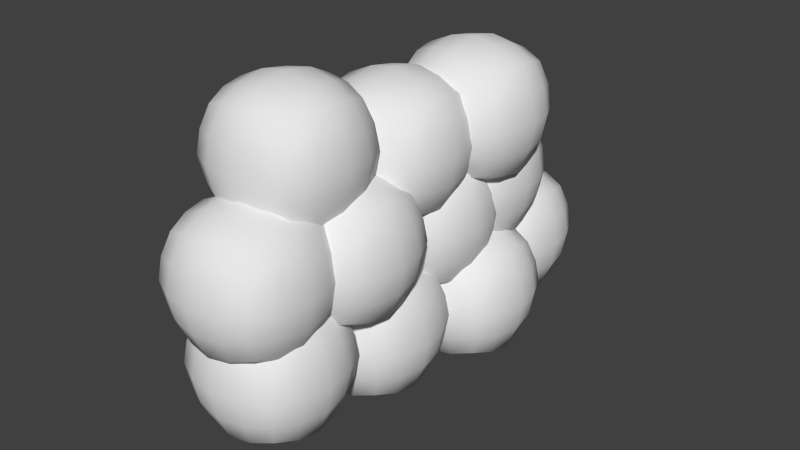 # Source: stonewall.blend  (saved by Blender 2.72.0; exported with 4.5.12 LTS)
import bpy
from mathutils import Matrix  # noqa: F401  (used for matrix-valued properties, if any)

bpy.ops.wm.read_factory_settings(use_empty=True)
scene = bpy.context.scene
scene.name = 'Scene'

# ---- collections
col_collection_1 = bpy.data.collections.new('Collection 1'); scene.collection.children.link(col_collection_1)

# ---- materials (node trees are filled in below, after node groups)
mat_material_008 = bpy.data.materials.new('Material.008')
mat_material_008.alpha_threshold = 0.0
mat_material_008.use_transparent_shadow = False
mat_material_008.roughness = 0.5
mat_material_008.specular_intensity = 0.0
mat_material_002 = bpy.data.materials.new('Material.002')
mat_material_002.alpha_threshold = 0.0
mat_material_002.use_transparent_shadow = False
mat_material_002.roughness = 0.5
mat_material_002.specular_intensity = 0.0
mat_material_003 = bpy.data.materials.new('Material.003')
mat_material_003.alpha_threshold = 0.0
mat_material_003.use_transparent_shadow = False
mat_material_003.roughness = 0.5
mat_material_003.specular_intensity = 0.0
mat_material_010 = bpy.data.materials.new('Material.010')
mat_material_010.alpha_threshold = 0.0
mat_material_010.use_transparent_shadow = False
mat_material_010.roughness = 0.5
mat_material_010.specular_intensity = 0.0
mat_material_005 = bpy.data.materials.new('Material.005')
mat_material_005.alpha_threshold = 0.0
mat_material_005.use_transparent_shadow = False
mat_material_005.roughness = 0.5
mat_material_005.specular_intensity = 0.0
mat_material_004 = bpy.data.materials.new('Material.004')
mat_material_004.alpha_threshold = 0.0
mat_material_004.use_transparent_shadow = False
mat_material_004.roughness = 0.5
mat_material_004.specular_intensity = 0.0
mat_material_012 = bpy.data.materials.new('Material.012')
mat_material_012.alpha_threshold = 0.0
mat_material_012.use_transparent_shadow = False
mat_material_012.preview_render_type = 'CUBE'
mat_material_012.roughness = 0.5
mat_material_012.specular_intensity = 0.0
mat_material_009 = bpy.data.materials.new('Material.009')
mat_material_009.alpha_threshold = 0.0
mat_material_009.use_transparent_shadow = False
mat_material_009.roughness = 0.5
mat_material_009.specular_intensity = 0.0
mat_material_007 = bpy.data.materials.new('Material.007')
mat_material_007.alpha_threshold = 0.0
mat_material_007.use_transparent_shadow = False
mat_material_007.roughness = 0.5
mat_material_007.specular_intensity = 0.0
mat_material_011 = bpy.data.materials.new('Material.011')
mat_material_011.alpha_threshold = 0.0
mat_material_011.use_transparent_shadow = False
mat_material_011.roughness = 0.5
mat_material_011.specular_intensity = 0.0
mat_material_006 = bpy.data.materials.new('Material.006')
mat_material_006.alpha_threshold = 0.0
mat_material_006.use_transparent_shadow = False
mat_material_006.roughness = 0.5

# ---- material node trees

# ---- world
world_world = bpy.data.worlds.new('World'); scene.world = world_world
world_world.color = (0.05088, 0.05088, 0.05088)
world_world.use_sun_shadow = False
world_world.sun_shadow_jitter_overblur = 0.0
world_world.cycles.sampling_method = 'MANUAL'
world_world.cycles.sample_map_resolution = 256

# ---- meshes
me_cube_013 = bpy.data.meshes.new('Cube.013')
me_cube_013.from_pydata([(-1.0, -1.827, -1.0), (-1.0, 0.1726, -1.0), (1.0, 0.1726, -1.0), (1.0, -1.827, -1.0), (-1.0, -1.827, 1.0), (-1.0, 0.1726, 1.0), (1.0, 0.1726, 1.0), (1.0, -1.827, 1.0), (-1.151, -1.979, -0.5), (-1.214, -2.042, 0.0), (-1.151, -1.979, 0.5), (-1.151, -1.327, 1.151), (-1.214, -0.8274, 1.214), (-1.151, -0.3274, 1.151), (-1.151, 0.324, 0.5), (-1.214, 0.3868, 0.0), (-1.151, 0.324, -0.5), (-1.151, -0.3274, -1.151), (-1.214, -0.8274, -1.214), (-1.151, -1.327, -1.151), (-0.5, 0.324, 1.151), (0.0, 0.3868, 1.214), (0.5, 0.324, 1.151), (1.151, 0.324, 0.5), (1.214, 0.3868, 0.0), (1.151, 0.324, -0.5), (0.5, 0.324, -1.151), (0.0, 0.3868, -1.214), (-0.5, 0.324, -1.151), (1.151, -0.3274, 1.151), (1.214, -0.8274, 1.214), (1.151, -1.327, 1.151), (1.151, -1.979, 0.5), (1.214, -2.042, 0.0), (1.151, -1.979, -0.5), (1.151, -1.327, -1.151), (1.214, -0.8274, -1.214), (1.151, -0.3274, -1.151), (0.5, -1.979, 1.151), (0.0, -2.042, 1.214), (-0.5, -1.979, 1.151), (-0.5, -1.979, -1.151), (0.0, -2.042, -1.214), (0.5, -1.979, -1.151), (-1.384, -1.444, 0.5757), (-1.48, -1.492, 0.0), (-1.384, -1.444, -0.5757), (-1.49, -0.8274, 0.6071), (-1.604, -0.8274, 0.0), (-1.49, -0.8274, -0.6071), (-1.384, -0.2112, 0.5757), (-1.48, -0.163, 0.0), (-1.384, -0.2112, -0.5757), (-0.6162, 0.5565, 0.5757), (-0.6644, 0.6528, 0.0), (-0.6162, 0.5565, -0.5757), (0.0, 0.6625, 0.6071), (0.0, 0.7767, 0.0), (0.0, 0.6625, -0.6071), (0.6162, 0.5565, 0.5757), (0.6644, 0.6528, 0.0), (0.6162, 0.5565, -0.5757), (1.384, -0.2112, 0.5757), (1.48, -0.163, 0.0), (1.384, -0.2112, -0.5757), (1.49, -0.8274, 0.6071), (1.604, -0.8274, 0.0), (1.49, -0.8274, -0.6071), (1.384, -1.444, 0.5757), (1.48, -1.492, 0.0), (1.384, -1.444, -0.5757), (0.6162, -2.211, 0.5757), (0.6644, -2.308, 0.0), (0.6162, -2.211, -0.5757), (0.0, -2.317, 0.6071), (0.0, -2.431, 0.0), (0.0, -2.317, -0.6071), (-0.6162, -2.211, 0.5757), (-0.6644, -2.308, 0.0), (-0.6162, -2.211, -0.5757), (-0.5757, -1.444, -1.384), (0.0, -1.492, -1.48), (0.5757, -1.444, -1.384), (-0.6071, -0.8274, -1.49), (0.0, -0.8274, -1.604), (0.6071, -0.8274, -1.49), (-0.5757, -0.2112, -1.384), (0.0, -0.163, -1.48), (0.5757, -0.2112, -1.384), (0.5757, -1.444, 1.384), (0.0, -1.492, 1.48), (-0.5757, -1.444, 1.384), (0.6071, -0.8274, 1.49), (0.0, -0.8274, 1.604), (-0.6071, -0.8274, 1.49), (0.5757, -0.2112, 1.384), (0.0, -0.163, 1.48), (-0.5757, -0.2112, 1.384)], [], [(52, 16, 1, 17), (61, 25, 2, 26), (70, 34, 3, 35), (79, 8, 0, 41), (88, 26, 2, 37), (97, 20, 5, 13), (8, 46, 19, 0), (46, 49, 18, 19), (49, 52, 17, 18), (4, 11, 44, 10), (10, 44, 45, 9), (9, 45, 46, 8), (11, 12, 47, 44), (44, 47, 48, 45), (45, 48, 49, 46), (12, 13, 50, 47), (47, 50, 51, 48), (48, 51, 52, 49), (13, 5, 14, 50), (50, 14, 15, 51), (51, 15, 16, 52), (16, 55, 28, 1), (55, 58, 27, 28), (58, 61, 26, 27), (5, 20, 53, 14), (14, 53, 54, 15), (15, 54, 55, 16), (20, 21, 56, 53), (53, 56, 57, 54), (54, 57, 58, 55), (21, 22, 59, 56), (56, 59, 60, 57), (57, 60, 61, 58), (22, 6, 23, 59), (59, 23, 24, 60), (60, 24, 25, 61), (25, 64, 37, 2), (64, 67, 36, 37), (67, 70, 35, 36), (6, 29, 62, 23), (23, 62, 63, 24), (24, 63, 64, 25), (29, 30, 65, 62), (62, 65, 66, 63), (63, 66, 67, 64), (30, 31, 68, 65), (65, 68, 69, 66), (66, 69, 70, 67), (31, 7, 32, 68), (68, 32, 33, 69), (69, 33, 34, 70), (34, 73, 43, 3), (73, 76, 42, 43), (76, 79, 41, 42), (7, 38, 71, 32), (32, 71, 72, 33), (33, 72, 73, 34), (38, 39, 74, 71), (71, 74, 75, 72), (72, 75, 76, 73), (39, 40, 77, 74), (74, 77, 78, 75), (75, 78, 79, 76), (40, 4, 10, 77), (77, 10, 9, 78), (78, 9, 8, 79), (43, 82, 35, 3), (82, 85, 36, 35), (85, 88, 37, 36), (0, 19, 80, 41), (41, 80, 81, 42), (42, 81, 82, 43), (19, 18, 83, 80), (80, 83, 84, 81), (81, 84, 85, 82), (18, 17, 86, 83), (83, 86, 87, 84), (84, 87, 88, 85), (17, 1, 28, 86), (86, 28, 27, 87), (87, 27, 26, 88), (40, 91, 11, 4), (91, 94, 12, 11), (94, 97, 13, 12), (7, 31, 89, 38), (38, 89, 90, 39), (39, 90, 91, 40), (31, 30, 92, 89), (89, 92, 93, 90), (90, 93, 94, 91), (30, 29, 95, 92), (92, 95, 96, 93), (93, 96, 97, 94), (29, 6, 22, 95), (95, 22, 21, 96), (96, 21, 20, 97)])
me_cube_013.polygons.foreach_set('use_smooth', [True] * 96)
me_cube_013.materials.append(mat_material_008)
me_cube_013.use_remesh_preserve_volume = False
me_cube_013.use_remesh_preserve_attributes = False
me_cube_013.use_mirror_vertex_groups = False
me_cube_013.update()
me_cube_012 = bpy.data.meshes.new('Cube.012')
me_cube_012.from_pydata([(-1.0, -1.827, -1.0), (-1.0, 0.1726, -1.0), (1.0, 0.1726, -1.0), (1.0, -1.827, -1.0), (-1.0, -1.827, 1.0), (-1.0, 0.1726, 1.0), (1.0, 0.1726, 1.0), (1.0, -1.827, 1.0), (-1.151, -1.979, -0.5), (-1.214, -2.042, 0.0), (-1.151, -1.979, 0.5), (-1.151, -1.327, 1.151), (-1.214, -0.8274, 1.214), (-1.151, -0.3274, 1.151), (-1.151, 0.324, 0.5), (-1.214, 0.3868, 0.0), (-1.151, 0.324, -0.5), (-1.151, -0.3274, -1.151), (-1.214, -0.8274, -1.214), (-1.151, -1.327, -1.151), (-0.5, 0.324, 1.151), (0.0, 0.3868, 1.214), (0.5, 0.324, 1.151), (1.151, 0.324, 0.5), (1.214, 0.3868, 0.0), (1.151, 0.324, -0.5), (0.5, 0.324, -1.151), (0.0, 0.3868, -1.214), (-0.5, 0.324, -1.151), (1.151, -0.3274, 1.151), (1.214, -0.8274, 1.214), (1.151, -1.327, 1.151), (1.151, -1.979, 0.5), (1.214, -2.042, 0.0), (1.151, -1.979, -0.5), (1.151, -1.327, -1.151), (1.214, -0.8274, -1.214), (1.151, -0.3274, -1.151), (0.5, -1.979, 1.151), (0.0, -2.042, 1.214), (-0.5, -1.979, 1.151), (-0.5, -1.979, -1.151), (0.0, -2.042, -1.214), (0.5, -1.979, -1.151), (-1.384, -1.444, 0.5757), (-1.48, -1.492, 0.0), (-1.384, -1.444, -0.5757), (-1.49, -0.8274, 0.6071), (-1.604, -0.8274, 0.0), (-1.49, -0.8274, -0.6071), (-1.384, -0.2112, 0.5757), (-1.48, -0.163, 0.0), (-1.384, -0.2112, -0.5757), (-0.6162, 0.5565, 0.5757), (-0.6644, 0.6528, 0.0), (-0.6162, 0.5565, -0.5757), (0.0, 0.6625, 0.6071), (0.0, 0.7767, 0.0), (0.0, 0.6625, -0.6071), (0.6162, 0.5565, 0.5757), (0.6644, 0.6528, 0.0), (0.6162, 0.5565, -0.5757), (1.384, -0.2112, 0.5757), (1.48, -0.163, 0.0), (1.384, -0.2112, -0.5757), (1.49, -0.8274, 0.6071), (1.604, -0.8274, 0.0), (1.49, -0.8274, -0.6071), (1.384, -1.444, 0.5757), (1.48, -1.492, 0.0), (1.384, -1.444, -0.5757), (0.6162, -2.211, 0.5757), (0.6644, -2.308, 0.0), (0.6162, -2.211, -0.5757), (0.0, -2.317, 0.6071), (0.0, -2.431, 0.0), (0.0, -2.317, -0.6071), (-0.6162, -2.211, 0.5757), (-0.6644, -2.308, 0.0), (-0.6162, -2.211, -0.5757), (-0.5757, -1.444, -1.384), (0.0, -1.492, -1.48), (0.5757, -1.444, -1.384), (-0.6071, -0.8274, -1.49), (0.0, -0.8274, -1.604), (0.6071, -0.8274, -1.49), (-0.5757, -0.2112, -1.384), (0.0, -0.163, -1.48), (0.5757, -0.2112, -1.384), (0.5757, -1.444, 1.384), (0.0, -1.492, 1.48), (-0.5757, -1.444, 1.384), (0.6071, -0.8274, 1.49), (0.0, -0.8274, 1.604), (-0.6071, -0.8274, 1.49), (0.5757, -0.2112, 1.384), (0.0, -0.163, 1.48), (-0.5757, -0.2112, 1.384)], [], [(52, 16, 1, 17), (61, 25, 2, 26), (70, 34, 3, 35), (79, 8, 0, 41), (88, 26, 2, 37), (97, 20, 5, 13), (8, 46, 19, 0), (46, 49, 18, 19), (49, 52, 17, 18), (4, 11, 44, 10), (10, 44, 45, 9), (9, 45, 46, 8), (11, 12, 47, 44), (44, 47, 48, 45), (45, 48, 49, 46), (12, 13, 50, 47), (47, 50, 51, 48), (48, 51, 52, 49), (13, 5, 14, 50), (50, 14, 15, 51), (51, 15, 16, 52), (16, 55, 28, 1), (55, 58, 27, 28), (58, 61, 26, 27), (5, 20, 53, 14), (14, 53, 54, 15), (15, 54, 55, 16), (20, 21, 56, 53), (53, 56, 57, 54), (54, 57, 58, 55), (21, 22, 59, 56), (56, 59, 60, 57), (57, 60, 61, 58), (22, 6, 23, 59), (59, 23, 24, 60), (60, 24, 25, 61), (25, 64, 37, 2), (64, 67, 36, 37), (67, 70, 35, 36), (6, 29, 62, 23), (23, 62, 63, 24), (24, 63, 64, 25), (29, 30, 65, 62), (62, 65, 66, 63), (63, 66, 67, 64), (30, 31, 68, 65), (65, 68, 69, 66), (66, 69, 70, 67), (31, 7, 32, 68), (68, 32, 33, 69), (69, 33, 34, 70), (34, 73, 43, 3), (73, 76, 42, 43), (76, 79, 41, 42), (7, 38, 71, 32), (32, 71, 72, 33), (33, 72, 73, 34), (38, 39, 74, 71), (71, 74, 75, 72), (72, 75, 76, 73), (39, 40, 77, 74), (74, 77, 78, 75), (75, 78, 79, 76), (40, 4, 10, 77), (77, 10, 9, 78), (78, 9, 8, 79), (43, 82, 35, 3), (82, 85, 36, 35), (85, 88, 37, 36), (0, 19, 80, 41), (41, 80, 81, 42), (42, 81, 82, 43), (19, 18, 83, 80), (80, 83, 84, 81), (81, 84, 85, 82), (18, 17, 86, 83), (83, 86, 87, 84), (84, 87, 88, 85), (17, 1, 28, 86), (86, 28, 27, 87), (87, 27, 26, 88), (40, 91, 11, 4), (91, 94, 12, 11), (94, 97, 13, 12), (7, 31, 89, 38), (38, 89, 90, 39), (39, 90, 91, 40), (31, 30, 92, 89), (89, 92, 93, 90), (90, 93, 94, 91), (30, 29, 95, 92), (92, 95, 96, 93), (93, 96, 97, 94), (29, 6, 22, 95), (95, 22, 21, 96), (96, 21, 20, 97)])
me_cube_012.polygons.foreach_set('use_smooth', [True] * 96)
me_cube_012.materials.append(mat_material_008)
me_cube_012.use_remesh_preserve_volume = False
me_cube_012.use_remesh_preserve_attributes = False
me_cube_012.use_mirror_vertex_groups = False
me_cube_012.update()
me_cube_011 = bpy.data.meshes.new('Cube.011')
me_cube_011.from_pydata([(-1.0, -1.827, -1.0), (-1.0, 0.1726, -1.0), (1.0, 0.1726, -1.0), (1.0, -1.827, -1.0), (-1.0, -1.827, 1.0), (-1.0, 0.1726, 1.0), (1.0, 0.1726, 1.0), (1.0, -1.827, 1.0), (-1.151, -1.979, -0.5), (-1.214, -2.042, 0.0), (-1.151, -1.979, 0.5), (-1.151, -1.327, 1.151), (-1.214, -0.8274, 1.214), (-1.151, -0.3274, 1.151), (-1.151, 0.324, 0.5), (-1.214, 0.3868, 0.0), (-1.151, 0.324, -0.5), (-1.151, -0.3274, -1.151), (-1.214, -0.8274, -1.214), (-1.151, -1.327, -1.151), (-0.5, 0.324, 1.151), (0.0, 0.3868, 1.214), (0.5, 0.324, 1.151), (1.151, 0.324, 0.5), (1.214, 0.3868, 0.0), (1.151, 0.324, -0.5), (0.5, 0.324, -1.151), (0.0, 0.3868, -1.214), (-0.5, 0.324, -1.151), (1.151, -0.3274, 1.151), (1.214, -0.8274, 1.214), (1.151, -1.327, 1.151), (1.151, -1.979, 0.5), (1.214, -2.042, 0.0), (1.151, -1.979, -0.5), (1.151, -1.327, -1.151), (1.214, -0.8274, -1.214), (1.151, -0.3274, -1.151), (0.5, -1.979, 1.151), (0.0, -2.042, 1.214), (-0.5, -1.979, 1.151), (-0.5, -1.979, -1.151), (0.0, -2.042, -1.214), (0.5, -1.979, -1.151), (-1.384, -1.444, 0.5757), (-1.48, -1.492, 0.0), (-1.384, -1.444, -0.5757), (-1.49, -0.8274, 0.6071), (-1.604, -0.8274, 0.0), (-1.49, -0.8274, -0.6071), (-1.384, -0.2112, 0.5757), (-1.48, -0.163, 0.0), (-1.384, -0.2112, -0.5757), (-0.6162, 0.5565, 0.5757), (-0.6644, 0.6528, 0.0), (-0.6162, 0.5565, -0.5757), (0.0, 0.6625, 0.6071), (0.0, 0.7767, 0.0), (0.0, 0.6625, -0.6071), (0.6162, 0.5565, 0.5757), (0.6644, 0.6528, 0.0), (0.6162, 0.5565, -0.5757), (1.384, -0.2112, 0.5757), (1.48, -0.163, 0.0), (1.384, -0.2112, -0.5757), (1.49, -0.8274, 0.6071), (1.604, -0.8274, 0.0), (1.49, -0.8274, -0.6071), (1.384, -1.444, 0.5757), (1.48, -1.492, 0.0), (1.384, -1.444, -0.5757), (0.6162, -2.211, 0.5757), (0.6644, -2.308, 0.0), (0.6162, -2.211, -0.5757), (0.0, -2.317, 0.6071), (0.0, -2.431, 0.0), (0.0, -2.317, -0.6071), (-0.6162, -2.211, 0.5757), (-0.6644, -2.308, 0.0), (-0.6162, -2.211, -0.5757), (-0.5757, -1.444, -1.384), (0.0, -1.492, -1.48), (0.5757, -1.444, -1.384), (-0.6071, -0.8274, -1.49), (0.0, -0.8274, -1.604), (0.6071, -0.8274, -1.49), (-0.5757, -0.2112, -1.384), (0.0, -0.163, -1.48), (0.5757, -0.2112, -1.384), (0.5757, -1.444, 1.384), (0.0, -1.492, 1.48), (-0.5757, -1.444, 1.384), (0.6071, -0.8274, 1.49), (0.0, -0.8274, 1.604), (-0.6071, -0.8274, 1.49), (0.5757, -0.2112, 1.384), (0.0, -0.163, 1.48), (-0.5757, -0.2112, 1.384)], [], [(52, 16, 1, 17), (61, 25, 2, 26), (70, 34, 3, 35), (79, 8, 0, 41), (88, 26, 2, 37), (97, 20, 5, 13), (8, 46, 19, 0), (46, 49, 18, 19), (49, 52, 17, 18), (4, 11, 44, 10), (10, 44, 45, 9), (9, 45, 46, 8), (11, 12, 47, 44), (44, 47, 48, 45), (45, 48, 49, 46), (12, 13, 50, 47), (47, 50, 51, 48), (48, 51, 52, 49), (13, 5, 14, 50), (50, 14, 15, 51), (51, 15, 16, 52), (16, 55, 28, 1), (55, 58, 27, 28), (58, 61, 26, 27), (5, 20, 53, 14), (14, 53, 54, 15), (15, 54, 55, 16), (20, 21, 56, 53), (53, 56, 57, 54), (54, 57, 58, 55), (21, 22, 59, 56), (56, 59, 60, 57), (57, 60, 61, 58), (22, 6, 23, 59), (59, 23, 24, 60), (60, 24, 25, 61), (25, 64, 37, 2), (64, 67, 36, 37), (67, 70, 35, 36), (6, 29, 62, 23), (23, 62, 63, 24), (24, 63, 64, 25), (29, 30, 65, 62), (62, 65, 66, 63), (63, 66, 67, 64), (30, 31, 68, 65), (65, 68, 69, 66), (66, 69, 70, 67), (31, 7, 32, 68), (68, 32, 33, 69), (69, 33, 34, 70), (34, 73, 43, 3), (73, 76, 42, 43), (76, 79, 41, 42), (7, 38, 71, 32), (32, 71, 72, 33), (33, 72, 73, 34), (38, 39, 74, 71), (71, 74, 75, 72), (72, 75, 76, 73), (39, 40, 77, 74), (74, 77, 78, 75), (75, 78, 79, 76), (40, 4, 10, 77), (77, 10, 9, 78), (78, 9, 8, 79), (43, 82, 35, 3), (82, 85, 36, 35), (85, 88, 37, 36), (0, 19, 80, 41), (41, 80, 81, 42), (42, 81, 82, 43), (19, 18, 83, 80), (80, 83, 84, 81), (81, 84, 85, 82), (18, 17, 86, 83), (83, 86, 87, 84), (84, 87, 88, 85), (17, 1, 28, 86), (86, 28, 27, 87), (87, 27, 26, 88), (40, 91, 11, 4), (91, 94, 12, 11), (94, 97, 13, 12), (7, 31, 89, 38), (38, 89, 90, 39), (39, 90, 91, 40), (31, 30, 92, 89), (89, 92, 93, 90), (90, 93, 94, 91), (30, 29, 95, 92), (92, 95, 96, 93), (93, 96, 97, 94), (29, 6, 22, 95), (95, 22, 21, 96), (96, 21, 20, 97)])
me_cube_011.polygons.foreach_set('use_smooth', [True] * 96)
me_cube_011.materials.append(mat_material_002)
me_cube_011.use_remesh_preserve_volume = False
me_cube_011.use_remesh_preserve_attributes = False
me_cube_011.use_mirror_vertex_groups = False
me_cube_011.update()
me_cube_010 = bpy.data.meshes.new('Cube.010')
me_cube_010.from_pydata([(-1.0, -1.827, -1.0), (-1.0, 0.1726, -1.0), (1.0, 0.1726, -1.0), (1.0, -1.827, -1.0), (-1.0, -1.827, 1.0), (-1.0, 0.1726, 1.0), (1.0, 0.1726, 1.0), (1.0, -1.827, 1.0), (-1.151, -1.979, -0.5), (-1.214, -2.042, 0.0), (-1.151, -1.979, 0.5), (-1.151, -1.327, 1.151), (-1.214, -0.8274, 1.214), (-1.151, -0.3274, 1.151), (-1.151, 0.324, 0.5), (-1.214, 0.3868, 0.0), (-1.151, 0.324, -0.5), (-1.151, -0.3274, -1.151), (-1.214, -0.8274, -1.214), (-1.151, -1.327, -1.151), (-0.5, 0.324, 1.151), (0.0, 0.3868, 1.214), (0.5, 0.324, 1.151), (1.151, 0.324, 0.5), (1.214, 0.3868, 0.0), (1.151, 0.324, -0.5), (0.5, 0.324, -1.151), (0.0, 0.3868, -1.214), (-0.5, 0.324, -1.151), (1.151, -0.3274, 1.151), (1.214, -0.8274, 1.214), (1.151, -1.327, 1.151), (1.151, -1.979, 0.5), (1.214, -2.042, 0.0), (1.151, -1.979, -0.5), (1.151, -1.327, -1.151), (1.214, -0.8274, -1.214), (1.151, -0.3274, -1.151), (0.5, -1.979, 1.151), (0.0, -2.042, 1.214), (-0.5, -1.979, 1.151), (-0.5, -1.979, -1.151), (0.0, -2.042, -1.214), (0.5, -1.979, -1.151), (-1.384, -1.444, 0.5757), (-1.48, -1.492, 0.0), (-1.384, -1.444, -0.5757), (-1.49, -0.8274, 0.6071), (-1.604, -0.8274, 0.0), (-1.49, -0.8274, -0.6071), (-1.384, -0.2112, 0.5757), (-1.48, -0.163, 0.0), (-1.384, -0.2112, -0.5757), (-0.6162, 0.5565, 0.5757), (-0.6644, 0.6528, 0.0), (-0.6162, 0.5565, -0.5757), (0.0, 0.6625, 0.6071), (0.0, 0.7767, 0.0), (0.0, 0.6625, -0.6071), (0.6162, 0.5565, 0.5757), (0.6644, 0.6528, 0.0), (0.6162, 0.5565, -0.5757), (1.384, -0.2112, 0.5757), (1.48, -0.163, 0.0), (1.384, -0.2112, -0.5757), (1.49, -0.8274, 0.6071), (1.604, -0.8274, 0.0), (1.49, -0.8274, -0.6071), (1.384, -1.444, 0.5757), (1.48, -1.492, 0.0), (1.384, -1.444, -0.5757), (0.6162, -2.211, 0.5757), (0.6644, -2.308, 0.0), (0.6162, -2.211, -0.5757), (0.0, -2.317, 0.6071), (0.0, -2.431, 0.0), (0.0, -2.317, -0.6071), (-0.6162, -2.211, 0.5757), (-0.6644, -2.308, 0.0), (-0.6162, -2.211, -0.5757), (-0.5757, -1.444, -1.384), (0.0, -1.492, -1.48), (0.5757, -1.444, -1.384), (-0.6071, -0.8274, -1.49), (0.0, -0.8274, -1.604), (0.6071, -0.8274, -1.49), (-0.5757, -0.2112, -1.384), (0.0, -0.163, -1.48), (0.5757, -0.2112, -1.384), (0.5757, -1.444, 1.384), (0.0, -1.492, 1.48), (-0.5757, -1.444, 1.384), (0.6071, -0.8274, 1.49), (0.0, -0.8274, 1.604), (-0.6071, -0.8274, 1.49), (0.5757, -0.2112, 1.384), (0.0, -0.163, 1.48), (-0.5757, -0.2112, 1.384)], [], [(52, 16, 1, 17), (61, 25, 2, 26), (70, 34, 3, 35), (79, 8, 0, 41), (88, 26, 2, 37), (97, 20, 5, 13), (8, 46, 19, 0), (46, 49, 18, 19), (49, 52, 17, 18), (4, 11, 44, 10), (10, 44, 45, 9), (9, 45, 46, 8), (11, 12, 47, 44), (44, 47, 48, 45), (45, 48, 49, 46), (12, 13, 50, 47), (47, 50, 51, 48), (48, 51, 52, 49), (13, 5, 14, 50), (50, 14, 15, 51), (51, 15, 16, 52), (16, 55, 28, 1), (55, 58, 27, 28), (58, 61, 26, 27), (5, 20, 53, 14), (14, 53, 54, 15), (15, 54, 55, 16), (20, 21, 56, 53), (53, 56, 57, 54), (54, 57, 58, 55), (21, 22, 59, 56), (56, 59, 60, 57), (57, 60, 61, 58), (22, 6, 23, 59), (59, 23, 24, 60), (60, 24, 25, 61), (25, 64, 37, 2), (64, 67, 36, 37), (67, 70, 35, 36), (6, 29, 62, 23), (23, 62, 63, 24), (24, 63, 64, 25), (29, 30, 65, 62), (62, 65, 66, 63), (63, 66, 67, 64), (30, 31, 68, 65), (65, 68, 69, 66), (66, 69, 70, 67), (31, 7, 32, 68), (68, 32, 33, 69), (69, 33, 34, 70), (34, 73, 43, 3), (73, 76, 42, 43), (76, 79, 41, 42), (7, 38, 71, 32), (32, 71, 72, 33), (33, 72, 73, 34), (38, 39, 74, 71), (71, 74, 75, 72), (72, 75, 76, 73), (39, 40, 77, 74), (74, 77, 78, 75), (75, 78, 79, 76), (40, 4, 10, 77), (77, 10, 9, 78), (78, 9, 8, 79), (43, 82, 35, 3), (82, 85, 36, 35), (85, 88, 37, 36), (0, 19, 80, 41), (41, 80, 81, 42), (42, 81, 82, 43), (19, 18, 83, 80), (80, 83, 84, 81), (81, 84, 85, 82), (18, 17, 86, 83), (83, 86, 87, 84), (84, 87, 88, 85), (17, 1, 28, 86), (86, 28, 27, 87), (87, 27, 26, 88), (40, 91, 11, 4), (91, 94, 12, 11), (94, 97, 13, 12), (7, 31, 89, 38), (38, 89, 90, 39), (39, 90, 91, 40), (31, 30, 92, 89), (89, 92, 93, 90), (90, 93, 94, 91), (30, 29, 95, 92), (92, 95, 96, 93), (93, 96, 97, 94), (29, 6, 22, 95), (95, 22, 21, 96), (96, 21, 20, 97)])
me_cube_010.polygons.foreach_set('use_smooth', [True] * 96)
me_cube_010.materials.append(mat_material_003)
me_cube_010.use_remesh_preserve_volume = False
me_cube_010.use_remesh_preserve_attributes = False
me_cube_010.use_mirror_vertex_groups = False
me_cube_010.update()
me_cube_009 = bpy.data.meshes.new('Cube.009')
me_cube_009.from_pydata([(-1.0, -1.827, -1.0), (-1.0, 0.1726, -1.0), (1.0, 0.1726, -1.0), (1.0, -1.827, -1.0), (-1.0, -1.827, 1.0), (-1.0, 0.1726, 1.0), (1.0, 0.1726, 1.0), (1.0, -1.827, 1.0), (-1.151, -1.979, -0.5), (-1.214, -2.042, 0.0), (-1.151, -1.979, 0.5), (-1.151, -1.327, 1.151), (-1.214, -0.8274, 1.214), (-1.151, -0.3274, 1.151), (-1.151, 0.324, 0.5), (-1.214, 0.3868, 0.0), (-1.151, 0.324, -0.5), (-1.151, -0.3274, -1.151), (-1.214, -0.8274, -1.214), (-1.151, -1.327, -1.151), (-0.5, 0.324, 1.151), (0.0, 0.3868, 1.214), (0.5, 0.324, 1.151), (1.151, 0.324, 0.5), (1.214, 0.3868, 0.0), (1.151, 0.324, -0.5), (0.5, 0.324, -1.151), (0.0, 0.3868, -1.214), (-0.5, 0.324, -1.151), (1.151, -0.3274, 1.151), (1.214, -0.8274, 1.214), (1.151, -1.327, 1.151), (1.151, -1.979, 0.5), (1.214, -2.042, 0.0), (1.151, -1.979, -0.5), (1.151, -1.327, -1.151), (1.214, -0.8274, -1.214), (1.151, -0.3274, -1.151), (0.5, -1.979, 1.151), (0.0, -2.042, 1.214), (-0.5, -1.979, 1.151), (-0.5, -1.979, -1.151), (0.0, -2.042, -1.214), (0.5, -1.979, -1.151), (-1.384, -1.444, 0.5757), (-1.48, -1.492, 0.0), (-1.384, -1.444, -0.5757), (-1.49, -0.8274, 0.6071), (-1.604, -0.8274, 0.0), (-1.49, -0.8274, -0.6071), (-1.384, -0.2112, 0.5757), (-1.48, -0.163, 0.0), (-1.384, -0.2112, -0.5757), (-0.6162, 0.5565, 0.5757), (-0.6644, 0.6528, 0.0), (-0.6162, 0.5565, -0.5757), (0.0, 0.6625, 0.6071), (0.0, 0.7767, 0.0), (0.0, 0.6625, -0.6071), (0.6162, 0.5565, 0.5757), (0.6644, 0.6528, 0.0), (0.6162, 0.5565, -0.5757), (1.384, -0.2112, 0.5757), (1.48, -0.163, 0.0), (1.384, -0.2112, -0.5757), (1.49, -0.8274, 0.6071), (1.604, -0.8274, 0.0), (1.49, -0.8274, -0.6071), (1.384, -1.444, 0.5757), (1.48, -1.492, 0.0), (1.384, -1.444, -0.5757), (0.6162, -2.211, 0.5757), (0.6644, -2.308, 0.0), (0.6162, -2.211, -0.5757), (0.0, -2.317, 0.6071), (0.0, -2.431, 0.0), (0.0, -2.317, -0.6071), (-0.6162, -2.211, 0.5757), (-0.6644, -2.308, 0.0), (-0.6162, -2.211, -0.5757), (-0.5757, -1.444, -1.384), (0.0, -1.492, -1.48), (0.5757, -1.444, -1.384), (-0.6071, -0.8274, -1.49), (0.0, -0.8274, -1.604), (0.6071, -0.8274, -1.49), (-0.5757, -0.2112, -1.384), (0.0, -0.163, -1.48), (0.5757, -0.2112, -1.384), (0.5757, -1.444, 1.384), (0.0, -1.492, 1.48), (-0.5757, -1.444, 1.384), (0.6071, -0.8274, 1.49), (0.0, -0.8274, 1.604), (-0.6071, -0.8274, 1.49), (0.5757, -0.2112, 1.384), (0.0, -0.163, 1.48), (-0.5757, -0.2112, 1.384)], [], [(52, 16, 1, 17), (61, 25, 2, 26), (70, 34, 3, 35), (79, 8, 0, 41), (88, 26, 2, 37), (97, 20, 5, 13), (8, 46, 19, 0), (46, 49, 18, 19), (49, 52, 17, 18), (4, 11, 44, 10), (10, 44, 45, 9), (9, 45, 46, 8), (11, 12, 47, 44), (44, 47, 48, 45), (45, 48, 49, 46), (12, 13, 50, 47), (47, 50, 51, 48), (48, 51, 52, 49), (13, 5, 14, 50), (50, 14, 15, 51), (51, 15, 16, 52), (16, 55, 28, 1), (55, 58, 27, 28), (58, 61, 26, 27), (5, 20, 53, 14), (14, 53, 54, 15), (15, 54, 55, 16), (20, 21, 56, 53), (53, 56, 57, 54), (54, 57, 58, 55), (21, 22, 59, 56), (56, 59, 60, 57), (57, 60, 61, 58), (22, 6, 23, 59), (59, 23, 24, 60), (60, 24, 25, 61), (25, 64, 37, 2), (64, 67, 36, 37), (67, 70, 35, 36), (6, 29, 62, 23), (23, 62, 63, 24), (24, 63, 64, 25), (29, 30, 65, 62), (62, 65, 66, 63), (63, 66, 67, 64), (30, 31, 68, 65), (65, 68, 69, 66), (66, 69, 70, 67), (31, 7, 32, 68), (68, 32, 33, 69), (69, 33, 34, 70), (34, 73, 43, 3), (73, 76, 42, 43), (76, 79, 41, 42), (7, 38, 71, 32), (32, 71, 72, 33), (33, 72, 73, 34), (38, 39, 74, 71), (71, 74, 75, 72), (72, 75, 76, 73), (39, 40, 77, 74), (74, 77, 78, 75), (75, 78, 79, 76), (40, 4, 10, 77), (77, 10, 9, 78), (78, 9, 8, 79), (43, 82, 35, 3), (82, 85, 36, 35), (85, 88, 37, 36), (0, 19, 80, 41), (41, 80, 81, 42), (42, 81, 82, 43), (19, 18, 83, 80), (80, 83, 84, 81), (81, 84, 85, 82), (18, 17, 86, 83), (83, 86, 87, 84), (84, 87, 88, 85), (17, 1, 28, 86), (86, 28, 27, 87), (87, 27, 26, 88), (40, 91, 11, 4), (91, 94, 12, 11), (94, 97, 13, 12), (7, 31, 89, 38), (38, 89, 90, 39), (39, 90, 91, 40), (31, 30, 92, 89), (89, 92, 93, 90), (90, 93, 94, 91), (30, 29, 95, 92), (92, 95, 96, 93), (93, 96, 97, 94), (29, 6, 22, 95), (95, 22, 21, 96), (96, 21, 20, 97)])
me_cube_009.polygons.foreach_set('use_smooth', [True] * 96)
me_cube_009.materials.append(mat_material_010)
me_cube_009.use_remesh_preserve_volume = False
me_cube_009.use_remesh_preserve_attributes = False
me_cube_009.use_mirror_vertex_groups = False
me_cube_009.update()
me_cube_008 = bpy.data.meshes.new('Cube.008')
me_cube_008.from_pydata([(-1.0, -1.827, -1.0), (-1.0, 0.1726, -1.0), (1.0, 0.1726, -1.0), (1.0, -1.827, -1.0), (-1.0, -1.827, 1.0), (-1.0, 0.1726, 1.0), (1.0, 0.1726, 1.0), (1.0, -1.827, 1.0), (-1.151, -1.979, -0.5), (-1.214, -2.042, 0.0), (-1.151, -1.979, 0.5), (-1.151, -1.327, 1.151), (-1.214, -0.8274, 1.214), (-1.151, -0.3274, 1.151), (-1.151, 0.324, 0.5), (-1.214, 0.3868, 0.0), (-1.151, 0.324, -0.5), (-1.151, -0.3274, -1.151), (-1.214, -0.8274, -1.214), (-1.151, -1.327, -1.151), (-0.5, 0.324, 1.151), (0.0, 0.3868, 1.214), (0.5, 0.324, 1.151), (1.151, 0.324, 0.5), (1.214, 0.3868, 0.0), (1.151, 0.324, -0.5), (0.5, 0.324, -1.151), (0.0, 0.3868, -1.214), (-0.5, 0.324, -1.151), (1.151, -0.3274, 1.151), (1.214, -0.8274, 1.214), (1.151, -1.327, 1.151), (1.151, -1.979, 0.5), (1.214, -2.042, 0.0), (1.151, -1.979, -0.5), (1.151, -1.327, -1.151), (1.214, -0.8274, -1.214), (1.151, -0.3274, -1.151), (0.5, -1.979, 1.151), (0.0, -2.042, 1.214), (-0.5, -1.979, 1.151), (-0.5, -1.979, -1.151), (0.0, -2.042, -1.214), (0.5, -1.979, -1.151), (-1.384, -1.444, 0.5757), (-1.48, -1.492, 0.0), (-1.384, -1.444, -0.5757), (-1.49, -0.8274, 0.6071), (-1.604, -0.8274, 0.0), (-1.49, -0.8274, -0.6071), (-1.384, -0.2112, 0.5757), (-1.48, -0.163, 0.0), (-1.384, -0.2112, -0.5757), (-0.6162, 0.5565, 0.5757), (-0.6644, 0.6528, 0.0), (-0.6162, 0.5565, -0.5757), (0.0, 0.6625, 0.6071), (0.0, 0.7767, 0.0), (0.0, 0.6625, -0.6071), (0.6162, 0.5565, 0.5757), (0.6644, 0.6528, 0.0), (0.6162, 0.5565, -0.5757), (1.384, -0.2112, 0.5757), (1.48, -0.163, 0.0), (1.384, -0.2112, -0.5757), (1.49, -0.8274, 0.6071), (1.604, -0.8274, 0.0), (1.49, -0.8274, -0.6071), (1.384, -1.444, 0.5757), (1.48, -1.492, 0.0), (1.384, -1.444, -0.5757), (0.6162, -2.211, 0.5757), (0.6644, -2.308, 0.0), (0.6162, -2.211, -0.5757), (0.0, -2.317, 0.6071), (0.0, -2.431, 0.0), (0.0, -2.317, -0.6071), (-0.6162, -2.211, 0.5757), (-0.6644, -2.308, 0.0), (-0.6162, -2.211, -0.5757), (-0.5757, -1.444, -1.384), (0.0, -1.492, -1.48), (0.5757, -1.444, -1.384), (-0.6071, -0.8274, -1.49), (0.0, -0.8274, -1.604), (0.6071, -0.8274, -1.49), (-0.5757, -0.2112, -1.384), (0.0, -0.163, -1.48), (0.5757, -0.2112, -1.384), (0.5757, -1.444, 1.384), (0.0, -1.492, 1.48), (-0.5757, -1.444, 1.384), (0.6071, -0.8274, 1.49), (0.0, -0.8274, 1.604), (-0.6071, -0.8274, 1.49), (0.5757, -0.2112, 1.384), (0.0, -0.163, 1.48), (-0.5757, -0.2112, 1.384)], [], [(52, 16, 1, 17), (61, 25, 2, 26), (70, 34, 3, 35), (79, 8, 0, 41), (88, 26, 2, 37), (97, 20, 5, 13), (8, 46, 19, 0), (46, 49, 18, 19), (49, 52, 17, 18), (4, 11, 44, 10), (10, 44, 45, 9), (9, 45, 46, 8), (11, 12, 47, 44), (44, 47, 48, 45), (45, 48, 49, 46), (12, 13, 50, 47), (47, 50, 51, 48), (48, 51, 52, 49), (13, 5, 14, 50), (50, 14, 15, 51), (51, 15, 16, 52), (16, 55, 28, 1), (55, 58, 27, 28), (58, 61, 26, 27), (5, 20, 53, 14), (14, 53, 54, 15), (15, 54, 55, 16), (20, 21, 56, 53), (53, 56, 57, 54), (54, 57, 58, 55), (21, 22, 59, 56), (56, 59, 60, 57), (57, 60, 61, 58), (22, 6, 23, 59), (59, 23, 24, 60), (60, 24, 25, 61), (25, 64, 37, 2), (64, 67, 36, 37), (67, 70, 35, 36), (6, 29, 62, 23), (23, 62, 63, 24), (24, 63, 64, 25), (29, 30, 65, 62), (62, 65, 66, 63), (63, 66, 67, 64), (30, 31, 68, 65), (65, 68, 69, 66), (66, 69, 70, 67), (31, 7, 32, 68), (68, 32, 33, 69), (69, 33, 34, 70), (34, 73, 43, 3), (73, 76, 42, 43), (76, 79, 41, 42), (7, 38, 71, 32), (32, 71, 72, 33), (33, 72, 73, 34), (38, 39, 74, 71), (71, 74, 75, 72), (72, 75, 76, 73), (39, 40, 77, 74), (74, 77, 78, 75), (75, 78, 79, 76), (40, 4, 10, 77), (77, 10, 9, 78), (78, 9, 8, 79), (43, 82, 35, 3), (82, 85, 36, 35), (85, 88, 37, 36), (0, 19, 80, 41), (41, 80, 81, 42), (42, 81, 82, 43), (19, 18, 83, 80), (80, 83, 84, 81), (81, 84, 85, 82), (18, 17, 86, 83), (83, 86, 87, 84), (84, 87, 88, 85), (17, 1, 28, 86), (86, 28, 27, 87), (87, 27, 26, 88), (40, 91, 11, 4), (91, 94, 12, 11), (94, 97, 13, 12), (7, 31, 89, 38), (38, 89, 90, 39), (39, 90, 91, 40), (31, 30, 92, 89), (89, 92, 93, 90), (90, 93, 94, 91), (30, 29, 95, 92), (92, 95, 96, 93), (93, 96, 97, 94), (29, 6, 22, 95), (95, 22, 21, 96), (96, 21, 20, 97)])
me_cube_008.polygons.foreach_set('use_smooth', [True] * 96)
me_cube_008.materials.append(mat_material_005)
me_cube_008.use_remesh_preserve_volume = False
me_cube_008.use_remesh_preserve_attributes = False
me_cube_008.use_mirror_vertex_groups = False
me_cube_008.update()
me_cube_007 = bpy.data.meshes.new('Cube.007')
me_cube_007.from_pydata([(-1.0, -1.827, -1.0), (-1.0, 0.1726, -1.0), (1.0, 0.1726, -1.0), (1.0, -1.827, -1.0), (-1.0, -1.827, 1.0), (-1.0, 0.1726, 1.0), (1.0, 0.1726, 1.0), (1.0, -1.827, 1.0), (-1.151, -1.979, -0.5), (-1.214, -2.042, 0.0), (-1.151, -1.979, 0.5), (-1.151, -1.327, 1.151), (-1.214, -0.8274, 1.214), (-1.151, -0.3274, 1.151), (-1.151, 0.324, 0.5), (-1.214, 0.3868, 0.0), (-1.151, 0.324, -0.5), (-1.151, -0.3274, -1.151), (-1.214, -0.8274, -1.214), (-1.151, -1.327, -1.151), (-0.5, 0.324, 1.151), (0.0, 0.3868, 1.214), (0.5, 0.324, 1.151), (1.151, 0.324, 0.5), (1.214, 0.3868, 0.0), (1.151, 0.324, -0.5), (0.5, 0.324, -1.151), (0.0, 0.3868, -1.214), (-0.5, 0.324, -1.151), (1.151, -0.3274, 1.151), (1.214, -0.8274, 1.214), (1.151, -1.327, 1.151), (1.151, -1.979, 0.5), (1.214, -2.042, 0.0), (1.151, -1.979, -0.5), (1.151, -1.327, -1.151), (1.214, -0.8274, -1.214), (1.151, -0.3274, -1.151), (0.5, -1.979, 1.151), (0.0, -2.042, 1.214), (-0.5, -1.979, 1.151), (-0.5, -1.979, -1.151), (0.0, -2.042, -1.214), (0.5, -1.979, -1.151), (-1.384, -1.444, 0.5757), (-1.48, -1.492, 0.0), (-1.384, -1.444, -0.5757), (-1.49, -0.8274, 0.6071), (-1.604, -0.8274, 0.0), (-1.49, -0.8274, -0.6071), (-1.384, -0.2112, 0.5757), (-1.48, -0.163, 0.0), (-1.384, -0.2112, -0.5757), (-0.6162, 0.5565, 0.5757), (-0.6644, 0.6528, 0.0), (-0.6162, 0.5565, -0.5757), (0.0, 0.6625, 0.6071), (0.0, 0.7767, 0.0), (0.0, 0.6625, -0.6071), (0.6162, 0.5565, 0.5757), (0.6644, 0.6528, 0.0), (0.6162, 0.5565, -0.5757), (1.384, -0.2112, 0.5757), (1.48, -0.163, 0.0), (1.384, -0.2112, -0.5757), (1.49, -0.8274, 0.6071), (1.604, -0.8274, 0.0), (1.49, -0.8274, -0.6071), (1.384, -1.444, 0.5757), (1.48, -1.492, 0.0), (1.384, -1.444, -0.5757), (0.6162, -2.211, 0.5757), (0.6644, -2.308, 0.0), (0.6162, -2.211, -0.5757), (0.0, -2.317, 0.6071), (0.0, -2.431, 0.0), (0.0, -2.317, -0.6071), (-0.6162, -2.211, 0.5757), (-0.6644, -2.308, 0.0), (-0.6162, -2.211, -0.5757), (-0.5757, -1.444, -1.384), (0.0, -1.492, -1.48), (0.5757, -1.444, -1.384), (-0.6071, -0.8274, -1.49), (0.0, -0.8274, -1.604), (0.6071, -0.8274, -1.49), (-0.5757, -0.2112, -1.384), (0.0, -0.163, -1.48), (0.5757, -0.2112, -1.384), (0.5757, -1.444, 1.384), (0.0, -1.492, 1.48), (-0.5757, -1.444, 1.384), (0.6071, -0.8274, 1.49), (0.0, -0.8274, 1.604), (-0.6071, -0.8274, 1.49), (0.5757, -0.2112, 1.384), (0.0, -0.163, 1.48), (-0.5757, -0.2112, 1.384)], [], [(52, 16, 1, 17), (61, 25, 2, 26), (70, 34, 3, 35), (79, 8, 0, 41), (88, 26, 2, 37), (97, 20, 5, 13), (8, 46, 19, 0), (46, 49, 18, 19), (49, 52, 17, 18), (4, 11, 44, 10), (10, 44, 45, 9), (9, 45, 46, 8), (11, 12, 47, 44), (44, 47, 48, 45), (45, 48, 49, 46), (12, 13, 50, 47), (47, 50, 51, 48), (48, 51, 52, 49), (13, 5, 14, 50), (50, 14, 15, 51), (51, 15, 16, 52), (16, 55, 28, 1), (55, 58, 27, 28), (58, 61, 26, 27), (5, 20, 53, 14), (14, 53, 54, 15), (15, 54, 55, 16), (20, 21, 56, 53), (53, 56, 57, 54), (54, 57, 58, 55), (21, 22, 59, 56), (56, 59, 60, 57), (57, 60, 61, 58), (22, 6, 23, 59), (59, 23, 24, 60), (60, 24, 25, 61), (25, 64, 37, 2), (64, 67, 36, 37), (67, 70, 35, 36), (6, 29, 62, 23), (23, 62, 63, 24), (24, 63, 64, 25), (29, 30, 65, 62), (62, 65, 66, 63), (63, 66, 67, 64), (30, 31, 68, 65), (65, 68, 69, 66), (66, 69, 70, 67), (31, 7, 32, 68), (68, 32, 33, 69), (69, 33, 34, 70), (34, 73, 43, 3), (73, 76, 42, 43), (76, 79, 41, 42), (7, 38, 71, 32), (32, 71, 72, 33), (33, 72, 73, 34), (38, 39, 74, 71), (71, 74, 75, 72), (72, 75, 76, 73), (39, 40, 77, 74), (74, 77, 78, 75), (75, 78, 79, 76), (40, 4, 10, 77), (77, 10, 9, 78), (78, 9, 8, 79), (43, 82, 35, 3), (82, 85, 36, 35), (85, 88, 37, 36), (0, 19, 80, 41), (41, 80, 81, 42), (42, 81, 82, 43), (19, 18, 83, 80), (80, 83, 84, 81), (81, 84, 85, 82), (18, 17, 86, 83), (83, 86, 87, 84), (84, 87, 88, 85), (17, 1, 28, 86), (86, 28, 27, 87), (87, 27, 26, 88), (40, 91, 11, 4), (91, 94, 12, 11), (94, 97, 13, 12), (7, 31, 89, 38), (38, 89, 90, 39), (39, 90, 91, 40), (31, 30, 92, 89), (89, 92, 93, 90), (90, 93, 94, 91), (30, 29, 95, 92), (92, 95, 96, 93), (93, 96, 97, 94), (29, 6, 22, 95), (95, 22, 21, 96), (96, 21, 20, 97)])
me_cube_007.polygons.foreach_set('use_smooth', [True] * 96)
me_cube_007.materials.append(mat_material_004)
me_cube_007.use_remesh_preserve_volume = False
me_cube_007.use_remesh_preserve_attributes = False
me_cube_007.use_mirror_vertex_groups = False
me_cube_007.update()
me_cube_006 = bpy.data.meshes.new('Cube.006')
me_cube_006.from_pydata([(-1.0, -1.827, -1.0), (-1.0, 0.1726, -1.0), (1.0, 0.1726, -1.0), (1.0, -1.827, -1.0), (-1.0, -1.827, 1.0), (-1.0, 0.1726, 1.0), (1.0, 0.1726, 1.0), (1.0, -1.827, 1.0), (-1.151, -1.979, -0.5), (-1.214, -2.042, 0.0), (-1.151, -1.979, 0.5), (-1.151, -1.327, 1.151), (-1.214, -0.8274, 1.214), (-1.151, -0.3274, 1.151), (-1.151, 0.324, 0.5), (-1.214, 0.3868, 0.0), (-1.151, 0.324, -0.5), (-1.151, -0.3274, -1.151), (-1.214, -0.8274, -1.214), (-1.151, -1.327, -1.151), (-0.5, 0.324, 1.151), (0.0, 0.3868, 1.214), (0.5, 0.324, 1.151), (1.151, 0.324, 0.5), (1.214, 0.3868, 0.0), (1.151, 0.324, -0.5), (0.5, 0.324, -1.151), (0.0, 0.3868, -1.214), (-0.5, 0.324, -1.151), (1.151, -0.3274, 1.151), (1.214, -0.8274, 1.214), (1.151, -1.327, 1.151), (1.151, -1.979, 0.5), (1.214, -2.042, 0.0), (1.151, -1.979, -0.5), (1.151, -1.327, -1.151), (1.214, -0.8274, -1.214), (1.151, -0.3274, -1.151), (0.5, -1.979, 1.151), (0.0, -2.042, 1.214), (-0.5, -1.979, 1.151), (-0.5, -1.979, -1.151), (0.0, -2.042, -1.214), (0.5, -1.979, -1.151), (-1.384, -1.444, 0.5757), (-1.48, -1.492, 0.0), (-1.384, -1.444, -0.5757), (-1.49, -0.8274, 0.6071), (-1.604, -0.8274, 0.0), (-1.49, -0.8274, -0.6071), (-1.384, -0.2112, 0.5757), (-1.48, -0.163, 0.0), (-1.384, -0.2112, -0.5757), (-0.6162, 0.5565, 0.5757), (-0.6644, 0.6528, 0.0), (-0.6162, 0.5565, -0.5757), (0.0, 0.6625, 0.6071), (0.0, 0.7767, 0.0), (0.0, 0.6625, -0.6071), (0.6162, 0.5565, 0.5757), (0.6644, 0.6528, 0.0), (0.6162, 0.5565, -0.5757), (1.384, -0.2112, 0.5757), (1.48, -0.163, 0.0), (1.384, -0.2112, -0.5757), (1.49, -0.8274, 0.6071), (1.604, -0.8274, 0.0), (1.49, -0.8274, -0.6071), (1.384, -1.444, 0.5757), (1.48, -1.492, 0.0), (1.384, -1.444, -0.5757), (0.6162, -2.211, 0.5757), (0.6644, -2.308, 0.0), (0.6162, -2.211, -0.5757), (0.0, -2.317, 0.6071), (0.0, -2.431, 0.0), (0.0, -2.317, -0.6071), (-0.6162, -2.211, 0.5757), (-0.6644, -2.308, 0.0), (-0.6162, -2.211, -0.5757), (-0.5757, -1.444, -1.384), (0.0, -1.492, -1.48), (0.5757, -1.444, -1.384), (-0.6071, -0.8274, -1.49), (0.0, -0.8274, -1.604), (0.6071, -0.8274, -1.49), (-0.5757, -0.2112, -1.384), (0.0, -0.163, -1.48), (0.5757, -0.2112, -1.384), (0.5757, -1.444, 1.384), (0.0, -1.492, 1.48), (-0.5757, -1.444, 1.384), (0.6071, -0.8274, 1.49), (0.0, -0.8274, 1.604), (-0.6071, -0.8274, 1.49), (0.5757, -0.2112, 1.384), (0.0, -0.163, 1.48), (-0.5757, -0.2112, 1.384)], [], [(52, 16, 1, 17), (61, 25, 2, 26), (70, 34, 3, 35), (79, 8, 0, 41), (88, 26, 2, 37), (97, 20, 5, 13), (8, 46, 19, 0), (46, 49, 18, 19), (49, 52, 17, 18), (4, 11, 44, 10), (10, 44, 45, 9), (9, 45, 46, 8), (11, 12, 47, 44), (44, 47, 48, 45), (45, 48, 49, 46), (12, 13, 50, 47), (47, 50, 51, 48), (48, 51, 52, 49), (13, 5, 14, 50), (50, 14, 15, 51), (51, 15, 16, 52), (16, 55, 28, 1), (55, 58, 27, 28), (58, 61, 26, 27), (5, 20, 53, 14), (14, 53, 54, 15), (15, 54, 55, 16), (20, 21, 56, 53), (53, 56, 57, 54), (54, 57, 58, 55), (21, 22, 59, 56), (56, 59, 60, 57), (57, 60, 61, 58), (22, 6, 23, 59), (59, 23, 24, 60), (60, 24, 25, 61), (25, 64, 37, 2), (64, 67, 36, 37), (67, 70, 35, 36), (6, 29, 62, 23), (23, 62, 63, 24), (24, 63, 64, 25), (29, 30, 65, 62), (62, 65, 66, 63), (63, 66, 67, 64), (30, 31, 68, 65), (65, 68, 69, 66), (66, 69, 70, 67), (31, 7, 32, 68), (68, 32, 33, 69), (69, 33, 34, 70), (34, 73, 43, 3), (73, 76, 42, 43), (76, 79, 41, 42), (7, 38, 71, 32), (32, 71, 72, 33), (33, 72, 73, 34), (38, 39, 74, 71), (71, 74, 75, 72), (72, 75, 76, 73), (39, 40, 77, 74), (74, 77, 78, 75), (75, 78, 79, 76), (40, 4, 10, 77), (77, 10, 9, 78), (78, 9, 8, 79), (43, 82, 35, 3), (82, 85, 36, 35), (85, 88, 37, 36), (0, 19, 80, 41), (41, 80, 81, 42), (42, 81, 82, 43), (19, 18, 83, 80), (80, 83, 84, 81), (81, 84, 85, 82), (18, 17, 86, 83), (83, 86, 87, 84), (84, 87, 88, 85), (17, 1, 28, 86), (86, 28, 27, 87), (87, 27, 26, 88), (40, 91, 11, 4), (91, 94, 12, 11), (94, 97, 13, 12), (7, 31, 89, 38), (38, 89, 90, 39), (39, 90, 91, 40), (31, 30, 92, 89), (89, 92, 93, 90), (90, 93, 94, 91), (30, 29, 95, 92), (92, 95, 96, 93), (93, 96, 97, 94), (29, 6, 22, 95), (95, 22, 21, 96), (96, 21, 20, 97)])
me_cube_006.polygons.foreach_set('use_smooth', [True] * 96)
me_cube_006.materials.append(mat_material_012)
me_cube_006.use_remesh_preserve_volume = False
me_cube_006.use_remesh_preserve_attributes = False
me_cube_006.use_mirror_vertex_groups = False
me_cube_006.update()
me_cube_005 = bpy.data.meshes.new('Cube.005')
me_cube_005.from_pydata([(-1.0, -1.827, -1.0), (-1.0, 0.1726, -1.0), (1.0, 0.1726, -1.0), (1.0, -1.827, -1.0), (-1.0, -1.827, 1.0), (-1.0, 0.1726, 1.0), (1.0, 0.1726, 1.0), (1.0, -1.827, 1.0), (-1.151, -1.979, -0.5), (-1.214, -2.042, 0.0), (-1.151, -1.979, 0.5), (-1.151, -1.327, 1.151), (-1.214, -0.8274, 1.214), (-1.151, -0.3274, 1.151), (-1.151, 0.324, 0.5), (-1.214, 0.3868, 0.0), (-1.151, 0.324, -0.5), (-1.151, -0.3274, -1.151), (-1.214, -0.8274, -1.214), (-1.151, -1.327, -1.151), (-0.5, 0.324, 1.151), (0.0, 0.3868, 1.214), (0.5, 0.324, 1.151), (1.151, 0.324, 0.5), (1.214, 0.3868, 0.0), (1.151, 0.324, -0.5), (0.5, 0.324, -1.151), (0.0, 0.3868, -1.214), (-0.5, 0.324, -1.151), (1.151, -0.3274, 1.151), (1.214, -0.8274, 1.214), (1.151, -1.327, 1.151), (1.151, -1.979, 0.5), (1.214, -2.042, 0.0), (1.151, -1.979, -0.5), (1.151, -1.327, -1.151), (1.214, -0.8274, -1.214), (1.151, -0.3274, -1.151), (0.5, -1.979, 1.151), (0.0, -2.042, 1.214), (-0.5, -1.979, 1.151), (-0.5, -1.979, -1.151), (0.0, -2.042, -1.214), (0.5, -1.979, -1.151), (-1.384, -1.444, 0.5757), (-1.48, -1.492, 0.0), (-1.384, -1.444, -0.5757), (-1.49, -0.8274, 0.6071), (-1.604, -0.8274, 0.0), (-1.49, -0.8274, -0.6071), (-1.384, -0.2112, 0.5757), (-1.48, -0.163, 0.0), (-1.384, -0.2112, -0.5757), (-0.6162, 0.5565, 0.5757), (-0.6644, 0.6528, 0.0), (-0.6162, 0.5565, -0.5757), (0.0, 0.6625, 0.6071), (0.0, 0.7767, 0.0), (0.0, 0.6625, -0.6071), (0.6162, 0.5565, 0.5757), (0.6644, 0.6528, 0.0), (0.6162, 0.5565, -0.5757), (1.384, -0.2112, 0.5757), (1.48, -0.163, 0.0), (1.384, -0.2112, -0.5757), (1.49, -0.8274, 0.6071), (1.604, -0.8274, 0.0), (1.49, -0.8274, -0.6071), (1.384, -1.444, 0.5757), (1.48, -1.492, 0.0), (1.384, -1.444, -0.5757), (0.6162, -2.211, 0.5757), (0.6644, -2.308, 0.0), (0.6162, -2.211, -0.5757), (0.0, -2.317, 0.6071), (0.0, -2.431, 0.0), (0.0, -2.317, -0.6071), (-0.6162, -2.211, 0.5757), (-0.6644, -2.308, 0.0), (-0.6162, -2.211, -0.5757), (-0.5757, -1.444, -1.384), (0.0, -1.492, -1.48), (0.5757, -1.444, -1.384), (-0.6071, -0.8274, -1.49), (0.0, -0.8274, -1.604), (0.6071, -0.8274, -1.49), (-0.5757, -0.2112, -1.384), (0.0, -0.163, -1.48), (0.5757, -0.2112, -1.384), (0.5757, -1.444, 1.384), (0.0, -1.492, 1.48), (-0.5757, -1.444, 1.384), (0.6071, -0.8274, 1.49), (0.0, -0.8274, 1.604), (-0.6071, -0.8274, 1.49), (0.5757, -0.2112, 1.384), (0.0, -0.163, 1.48), (-0.5757, -0.2112, 1.384)], [], [(52, 16, 1, 17), (61, 25, 2, 26), (70, 34, 3, 35), (79, 8, 0, 41), (88, 26, 2, 37), (97, 20, 5, 13), (8, 46, 19, 0), (46, 49, 18, 19), (49, 52, 17, 18), (4, 11, 44, 10), (10, 44, 45, 9), (9, 45, 46, 8), (11, 12, 47, 44), (44, 47, 48, 45), (45, 48, 49, 46), (12, 13, 50, 47), (47, 50, 51, 48), (48, 51, 52, 49), (13, 5, 14, 50), (50, 14, 15, 51), (51, 15, 16, 52), (16, 55, 28, 1), (55, 58, 27, 28), (58, 61, 26, 27), (5, 20, 53, 14), (14, 53, 54, 15), (15, 54, 55, 16), (20, 21, 56, 53), (53, 56, 57, 54), (54, 57, 58, 55), (21, 22, 59, 56), (56, 59, 60, 57), (57, 60, 61, 58), (22, 6, 23, 59), (59, 23, 24, 60), (60, 24, 25, 61), (25, 64, 37, 2), (64, 67, 36, 37), (67, 70, 35, 36), (6, 29, 62, 23), (23, 62, 63, 24), (24, 63, 64, 25), (29, 30, 65, 62), (62, 65, 66, 63), (63, 66, 67, 64), (30, 31, 68, 65), (65, 68, 69, 66), (66, 69, 70, 67), (31, 7, 32, 68), (68, 32, 33, 69), (69, 33, 34, 70), (34, 73, 43, 3), (73, 76, 42, 43), (76, 79, 41, 42), (7, 38, 71, 32), (32, 71, 72, 33), (33, 72, 73, 34), (38, 39, 74, 71), (71, 74, 75, 72), (72, 75, 76, 73), (39, 40, 77, 74), (74, 77, 78, 75), (75, 78, 79, 76), (40, 4, 10, 77), (77, 10, 9, 78), (78, 9, 8, 79), (43, 82, 35, 3), (82, 85, 36, 35), (85, 88, 37, 36), (0, 19, 80, 41), (41, 80, 81, 42), (42, 81, 82, 43), (19, 18, 83, 80), (80, 83, 84, 81), (81, 84, 85, 82), (18, 17, 86, 83), (83, 86, 87, 84), (84, 87, 88, 85), (17, 1, 28, 86), (86, 28, 27, 87), (87, 27, 26, 88), (40, 91, 11, 4), (91, 94, 12, 11), (94, 97, 13, 12), (7, 31, 89, 38), (38, 89, 90, 39), (39, 90, 91, 40), (31, 30, 92, 89), (89, 92, 93, 90), (90, 93, 94, 91), (30, 29, 95, 92), (92, 95, 96, 93), (93, 96, 97, 94), (29, 6, 22, 95), (95, 22, 21, 96), (96, 21, 20, 97)])
me_cube_005.polygons.foreach_set('use_smooth', [True] * 96)
me_cube_005.materials.append(mat_material_009)
me_cube_005.use_remesh_preserve_volume = False
me_cube_005.use_remesh_preserve_attributes = False
me_cube_005.use_mirror_vertex_groups = False
me_cube_005.update()
me_cube_004 = bpy.data.meshes.new('Cube.004')
me_cube_004.from_pydata([(-1.0, -1.827, -1.0), (-1.0, 0.1726, -1.0), (1.0, 0.1726, -1.0), (1.0, -1.827, -1.0), (-1.0, -1.827, 1.0), (-1.0, 0.1726, 1.0), (1.0, 0.1726, 1.0), (1.0, -1.827, 1.0), (-1.151, -1.979, -0.5), (-1.214, -2.042, 0.0), (-1.151, -1.979, 0.5), (-1.151, -1.327, 1.151), (-1.214, -0.8274, 1.214), (-1.151, -0.3274, 1.151), (-1.151, 0.324, 0.5), (-1.214, 0.3868, 0.0), (-1.151, 0.324, -0.5), (-1.151, -0.3274, -1.151), (-1.214, -0.8274, -1.214), (-1.151, -1.327, -1.151), (-0.5, 0.324, 1.151), (0.0, 0.3868, 1.214), (0.5, 0.324, 1.151), (1.151, 0.324, 0.5), (1.214, 0.3868, 0.0), (1.151, 0.324, -0.5), (0.5, 0.324, -1.151), (0.0, 0.3868, -1.214), (-0.5, 0.324, -1.151), (1.151, -0.3274, 1.151), (1.214, -0.8274, 1.214), (1.151, -1.327, 1.151), (1.151, -1.979, 0.5), (1.214, -2.042, 0.0), (1.151, -1.979, -0.5), (1.151, -1.327, -1.151), (1.214, -0.8274, -1.214), (1.151, -0.3274, -1.151), (0.5, -1.979, 1.151), (0.0, -2.042, 1.214), (-0.5, -1.979, 1.151), (-0.5, -1.979, -1.151), (0.0, -2.042, -1.214), (0.5, -1.979, -1.151), (-1.384, -1.444, 0.5757), (-1.48, -1.492, 0.0), (-1.384, -1.444, -0.5757), (-1.49, -0.8274, 0.6071), (-1.604, -0.8274, 0.0), (-1.49, -0.8274, -0.6071), (-1.384, -0.2112, 0.5757), (-1.48, -0.163, 0.0), (-1.384, -0.2112, -0.5757), (-0.6162, 0.5565, 0.5757), (-0.6644, 0.6528, 0.0), (-0.6162, 0.5565, -0.5757), (0.0, 0.6625, 0.6071), (0.0, 0.7767, 0.0), (0.0, 0.6625, -0.6071), (0.6162, 0.5565, 0.5757), (0.6644, 0.6528, 0.0), (0.6162, 0.5565, -0.5757), (1.384, -0.2112, 0.5757), (1.48, -0.163, 0.0), (1.384, -0.2112, -0.5757), (1.49, -0.8274, 0.6071), (1.604, -0.8274, 0.0), (1.49, -0.8274, -0.6071), (1.384, -1.444, 0.5757), (1.48, -1.492, 0.0), (1.384, -1.444, -0.5757), (0.6162, -2.211, 0.5757), (0.6644, -2.308, 0.0), (0.6162, -2.211, -0.5757), (0.0, -2.317, 0.6071), (0.0, -2.431, 0.0), (0.0, -2.317, -0.6071), (-0.6162, -2.211, 0.5757), (-0.6644, -2.308, 0.0), (-0.6162, -2.211, -0.5757), (-0.5757, -1.444, -1.384), (0.0, -1.492, -1.48), (0.5757, -1.444, -1.384), (-0.6071, -0.8274, -1.49), (0.0, -0.8274, -1.604), (0.6071, -0.8274, -1.49), (-0.5757, -0.2112, -1.384), (0.0, -0.163, -1.48), (0.5757, -0.2112, -1.384), (0.5757, -1.444, 1.384), (0.0, -1.492, 1.48), (-0.5757, -1.444, 1.384), (0.6071, -0.8274, 1.49), (0.0, -0.8274, 1.604), (-0.6071, -0.8274, 1.49), (0.5757, -0.2112, 1.384), (0.0, -0.163, 1.48), (-0.5757, -0.2112, 1.384)], [], [(52, 16, 1, 17), (61, 25, 2, 26), (70, 34, 3, 35), (79, 8, 0, 41), (88, 26, 2, 37), (97, 20, 5, 13), (8, 46, 19, 0), (46, 49, 18, 19), (49, 52, 17, 18), (4, 11, 44, 10), (10, 44, 45, 9), (9, 45, 46, 8), (11, 12, 47, 44), (44, 47, 48, 45), (45, 48, 49, 46), (12, 13, 50, 47), (47, 50, 51, 48), (48, 51, 52, 49), (13, 5, 14, 50), (50, 14, 15, 51), (51, 15, 16, 52), (16, 55, 28, 1), (55, 58, 27, 28), (58, 61, 26, 27), (5, 20, 53, 14), (14, 53, 54, 15), (15, 54, 55, 16), (20, 21, 56, 53), (53, 56, 57, 54), (54, 57, 58, 55), (21, 22, 59, 56), (56, 59, 60, 57), (57, 60, 61, 58), (22, 6, 23, 59), (59, 23, 24, 60), (60, 24, 25, 61), (25, 64, 37, 2), (64, 67, 36, 37), (67, 70, 35, 36), (6, 29, 62, 23), (23, 62, 63, 24), (24, 63, 64, 25), (29, 30, 65, 62), (62, 65, 66, 63), (63, 66, 67, 64), (30, 31, 68, 65), (65, 68, 69, 66), (66, 69, 70, 67), (31, 7, 32, 68), (68, 32, 33, 69), (69, 33, 34, 70), (34, 73, 43, 3), (73, 76, 42, 43), (76, 79, 41, 42), (7, 38, 71, 32), (32, 71, 72, 33), (33, 72, 73, 34), (38, 39, 74, 71), (71, 74, 75, 72), (72, 75, 76, 73), (39, 40, 77, 74), (74, 77, 78, 75), (75, 78, 79, 76), (40, 4, 10, 77), (77, 10, 9, 78), (78, 9, 8, 79), (43, 82, 35, 3), (82, 85, 36, 35), (85, 88, 37, 36), (0, 19, 80, 41), (41, 80, 81, 42), (42, 81, 82, 43), (19, 18, 83, 80), (80, 83, 84, 81), (81, 84, 85, 82), (18, 17, 86, 83), (83, 86, 87, 84), (84, 87, 88, 85), (17, 1, 28, 86), (86, 28, 27, 87), (87, 27, 26, 88), (40, 91, 11, 4), (91, 94, 12, 11), (94, 97, 13, 12), (7, 31, 89, 38), (38, 89, 90, 39), (39, 90, 91, 40), (31, 30, 92, 89), (89, 92, 93, 90), (90, 93, 94, 91), (30, 29, 95, 92), (92, 95, 96, 93), (93, 96, 97, 94), (29, 6, 22, 95), (95, 22, 21, 96), (96, 21, 20, 97)])
me_cube_004.polygons.foreach_set('use_smooth', [True] * 96)
me_cube_004.materials.append(mat_material_007)
me_cube_004.use_remesh_preserve_volume = False
me_cube_004.use_remesh_preserve_attributes = False
me_cube_004.use_mirror_vertex_groups = False
me_cube_004.update()
me_cube_003 = bpy.data.meshes.new('Cube.003')
me_cube_003.from_pydata([(-1.0, -1.827, -1.0), (-1.0, 0.1726, -1.0), (1.0, 0.1726, -1.0), (1.0, -1.827, -1.0), (-1.0, -1.827, 1.0), (-1.0, 0.1726, 1.0), (1.0, 0.1726, 1.0), (1.0, -1.827, 1.0), (-1.151, -1.979, -0.5), (-1.214, -2.042, 0.0), (-1.151, -1.979, 0.5), (-1.151, -1.327, 1.151), (-1.214, -0.8274, 1.214), (-1.151, -0.3274, 1.151), (-1.151, 0.324, 0.5), (-1.214, 0.3868, 0.0), (-1.151, 0.324, -0.5), (-1.151, -0.3274, -1.151), (-1.214, -0.8274, -1.214), (-1.151, -1.327, -1.151), (-0.5, 0.324, 1.151), (0.0, 0.3868, 1.214), (0.5, 0.324, 1.151), (1.151, 0.324, 0.5), (1.214, 0.3868, 0.0), (1.151, 0.324, -0.5), (0.5, 0.324, -1.151), (0.0, 0.3868, -1.214), (-0.5, 0.324, -1.151), (1.151, -0.3274, 1.151), (1.214, -0.8274, 1.214), (1.151, -1.327, 1.151), (1.151, -1.979, 0.5), (1.214, -2.042, 0.0), (1.151, -1.979, -0.5), (1.151, -1.327, -1.151), (1.214, -0.8274, -1.214), (1.151, -0.3274, -1.151), (0.5, -1.979, 1.151), (0.0, -2.042, 1.214), (-0.5, -1.979, 1.151), (-0.5, -1.979, -1.151), (0.0, -2.042, -1.214), (0.5, -1.979, -1.151), (-1.384, -1.444, 0.5757), (-1.48, -1.492, 0.0), (-1.384, -1.444, -0.5757), (-1.49, -0.8274, 0.6071), (-1.604, -0.8274, 0.0), (-1.49, -0.8274, -0.6071), (-1.384, -0.2112, 0.5757), (-1.48, -0.163, 0.0), (-1.384, -0.2112, -0.5757), (-0.6162, 0.5565, 0.5757), (-0.6644, 0.6528, 0.0), (-0.6162, 0.5565, -0.5757), (0.0, 0.6625, 0.6071), (0.0, 0.7767, 0.0), (0.0, 0.6625, -0.6071), (0.6162, 0.5565, 0.5757), (0.6644, 0.6528, 0.0), (0.6162, 0.5565, -0.5757), (1.384, -0.2112, 0.5757), (1.48, -0.163, 0.0), (1.384, -0.2112, -0.5757), (1.49, -0.8274, 0.6071), (1.604, -0.8274, 0.0), (1.49, -0.8274, -0.6071), (1.384, -1.444, 0.5757), (1.48, -1.492, 0.0), (1.384, -1.444, -0.5757), (0.6162, -2.211, 0.5757), (0.6644, -2.308, 0.0), (0.6162, -2.211, -0.5757), (0.0, -2.317, 0.6071), (0.0, -2.431, 0.0), (0.0, -2.317, -0.6071), (-0.6162, -2.211, 0.5757), (-0.6644, -2.308, 0.0), (-0.6162, -2.211, -0.5757), (-0.5757, -1.444, -1.384), (0.0, -1.492, -1.48), (0.5757, -1.444, -1.384), (-0.6071, -0.8274, -1.49), (0.0, -0.8274, -1.604), (0.6071, -0.8274, -1.49), (-0.5757, -0.2112, -1.384), (0.0, -0.163, -1.48), (0.5757, -0.2112, -1.384), (0.5757, -1.444, 1.384), (0.0, -1.492, 1.48), (-0.5757, -1.444, 1.384), (0.6071, -0.8274, 1.49), (0.0, -0.8274, 1.604), (-0.6071, -0.8274, 1.49), (0.5757, -0.2112, 1.384), (0.0, -0.163, 1.48), (-0.5757, -0.2112, 1.384)], [], [(52, 16, 1, 17), (61, 25, 2, 26), (70, 34, 3, 35), (79, 8, 0, 41), (88, 26, 2, 37), (97, 20, 5, 13), (8, 46, 19, 0), (46, 49, 18, 19), (49, 52, 17, 18), (4, 11, 44, 10), (10, 44, 45, 9), (9, 45, 46, 8), (11, 12, 47, 44), (44, 47, 48, 45), (45, 48, 49, 46), (12, 13, 50, 47), (47, 50, 51, 48), (48, 51, 52, 49), (13, 5, 14, 50), (50, 14, 15, 51), (51, 15, 16, 52), (16, 55, 28, 1), (55, 58, 27, 28), (58, 61, 26, 27), (5, 20, 53, 14), (14, 53, 54, 15), (15, 54, 55, 16), (20, 21, 56, 53), (53, 56, 57, 54), (54, 57, 58, 55), (21, 22, 59, 56), (56, 59, 60, 57), (57, 60, 61, 58), (22, 6, 23, 59), (59, 23, 24, 60), (60, 24, 25, 61), (25, 64, 37, 2), (64, 67, 36, 37), (67, 70, 35, 36), (6, 29, 62, 23), (23, 62, 63, 24), (24, 63, 64, 25), (29, 30, 65, 62), (62, 65, 66, 63), (63, 66, 67, 64), (30, 31, 68, 65), (65, 68, 69, 66), (66, 69, 70, 67), (31, 7, 32, 68), (68, 32, 33, 69), (69, 33, 34, 70), (34, 73, 43, 3), (73, 76, 42, 43), (76, 79, 41, 42), (7, 38, 71, 32), (32, 71, 72, 33), (33, 72, 73, 34), (38, 39, 74, 71), (71, 74, 75, 72), (72, 75, 76, 73), (39, 40, 77, 74), (74, 77, 78, 75), (75, 78, 79, 76), (40, 4, 10, 77), (77, 10, 9, 78), (78, 9, 8, 79), (43, 82, 35, 3), (82, 85, 36, 35), (85, 88, 37, 36), (0, 19, 80, 41), (41, 80, 81, 42), (42, 81, 82, 43), (19, 18, 83, 80), (80, 83, 84, 81), (81, 84, 85, 82), (18, 17, 86, 83), (83, 86, 87, 84), (84, 87, 88, 85), (17, 1, 28, 86), (86, 28, 27, 87), (87, 27, 26, 88), (40, 91, 11, 4), (91, 94, 12, 11), (94, 97, 13, 12), (7, 31, 89, 38), (38, 89, 90, 39), (39, 90, 91, 40), (31, 30, 92, 89), (89, 92, 93, 90), (90, 93, 94, 91), (30, 29, 95, 92), (92, 95, 96, 93), (93, 96, 97, 94), (29, 6, 22, 95), (95, 22, 21, 96), (96, 21, 20, 97)])
me_cube_003.polygons.foreach_set('use_smooth', [True] * 96)
me_cube_003.materials.append(mat_material_011)
me_cube_003.use_remesh_preserve_volume = False
me_cube_003.use_remesh_preserve_attributes = False
me_cube_003.use_mirror_vertex_groups = False
me_cube_003.update()
me_cube_002 = bpy.data.meshes.new('Cube.002')
me_cube_002.from_pydata([(-1.0, -1.827, -1.0), (-1.0, 0.1726, -1.0), (1.0, 0.1726, -1.0), (1.0, -1.827, -1.0), (-1.0, -1.827, 1.0), (-1.0, 0.1726, 1.0), (1.0, 0.1726, 1.0), (1.0, -1.827, 1.0), (-1.151, -1.979, -0.5), (-1.214, -2.042, 0.0), (-1.151, -1.979, 0.5), (-1.151, -1.327, 1.151), (-1.214, -0.8274, 1.214), (-1.151, -0.3274, 1.151), (-1.151, 0.324, 0.5), (-1.214, 0.3868, 0.0), (-1.151, 0.324, -0.5), (-1.151, -0.3274, -1.151), (-1.214, -0.8274, -1.214), (-1.151, -1.327, -1.151), (-0.5, 0.324, 1.151), (0.0, 0.3868, 1.214), (0.5, 0.324, 1.151), (1.151, 0.324, 0.5), (1.214, 0.3868, 0.0), (1.151, 0.324, -0.5), (0.5, 0.324, -1.151), (0.0, 0.3868, -1.214), (-0.5, 0.324, -1.151), (1.151, -0.3274, 1.151), (1.214, -0.8274, 1.214), (1.151, -1.327, 1.151), (1.151, -1.979, 0.5), (1.214, -2.042, 0.0), (1.151, -1.979, -0.5), (1.151, -1.327, -1.151), (1.214, -0.8274, -1.214), (1.151, -0.3274, -1.151), (0.5, -1.979, 1.151), (0.0, -2.042, 1.214), (-0.5, -1.979, 1.151), (-0.5, -1.979, -1.151), (0.0, -2.042, -1.214), (0.5, -1.979, -1.151), (-1.384, -1.444, 0.5757), (-1.48, -1.492, 0.0), (-1.384, -1.444, -0.5757), (-1.49, -0.8274, 0.6071), (-1.604, -0.8274, 0.0), (-1.49, -0.8274, -0.6071), (-1.384, -0.2112, 0.5757), (-1.48, -0.163, 0.0), (-1.384, -0.2112, -0.5757), (-0.6162, 0.5565, 0.5757), (-0.6644, 0.6528, 0.0), (-0.6162, 0.5565, -0.5757), (0.0, 0.6625, 0.6071), (0.0, 0.7767, 0.0), (0.0, 0.6625, -0.6071), (0.6162, 0.5565, 0.5757), (0.6644, 0.6528, 0.0), (0.6162, 0.5565, -0.5757), (1.384, -0.2112, 0.5757), (1.48, -0.163, 0.0), (1.384, -0.2112, -0.5757), (1.49, -0.8274, 0.6071), (1.604, -0.8274, 0.0), (1.49, -0.8274, -0.6071), (1.384, -1.444, 0.5757), (1.48, -1.492, 0.0), (1.384, -1.444, -0.5757), (0.6162, -2.211, 0.5757), (0.6644, -2.308, 0.0), (0.6162, -2.211, -0.5757), (0.0, -2.317, 0.6071), (0.0, -2.431, 0.0), (0.0, -2.317, -0.6071), (-0.6162, -2.211, 0.5757), (-0.6644, -2.308, 0.0), (-0.6162, -2.211, -0.5757), (-0.5757, -1.444, -1.384), (0.0, -1.492, -1.48), (0.5757, -1.444, -1.384), (-0.6071, -0.8274, -1.49), (0.0, -0.8274, -1.604), (0.6071, -0.8274, -1.49), (-0.5757, -0.2112, -1.384), (0.0, -0.163, -1.48), (0.5757, -0.2112, -1.384), (0.5757, -1.444, 1.384), (0.0, -1.492, 1.48), (-0.5757, -1.444, 1.384), (0.6071, -0.8274, 1.49), (0.0, -0.8274, 1.604), (-0.6071, -0.8274, 1.49), (0.5757, -0.2112, 1.384), (0.0, -0.163, 1.48), (-0.5757, -0.2112, 1.384)], [], [(52, 16, 1, 17), (61, 25, 2, 26), (70, 34, 3, 35), (79, 8, 0, 41), (88, 26, 2, 37), (97, 20, 5, 13), (8, 46, 19, 0), (46, 49, 18, 19), (49, 52, 17, 18), (4, 11, 44, 10), (10, 44, 45, 9), (9, 45, 46, 8), (11, 12, 47, 44), (44, 47, 48, 45), (45, 48, 49, 46), (12, 13, 50, 47), (47, 50, 51, 48), (48, 51, 52, 49), (13, 5, 14, 50), (50, 14, 15, 51), (51, 15, 16, 52), (16, 55, 28, 1), (55, 58, 27, 28), (58, 61, 26, 27), (5, 20, 53, 14), (14, 53, 54, 15), (15, 54, 55, 16), (20, 21, 56, 53), (53, 56, 57, 54), (54, 57, 58, 55), (21, 22, 59, 56), (56, 59, 60, 57), (57, 60, 61, 58), (22, 6, 23, 59), (59, 23, 24, 60), (60, 24, 25, 61), (25, 64, 37, 2), (64, 67, 36, 37), (67, 70, 35, 36), (6, 29, 62, 23), (23, 62, 63, 24), (24, 63, 64, 25), (29, 30, 65, 62), (62, 65, 66, 63), (63, 66, 67, 64), (30, 31, 68, 65), (65, 68, 69, 66), (66, 69, 70, 67), (31, 7, 32, 68), (68, 32, 33, 69), (69, 33, 34, 70), (34, 73, 43, 3), (73, 76, 42, 43), (76, 79, 41, 42), (7, 38, 71, 32), (32, 71, 72, 33), (33, 72, 73, 34), (38, 39, 74, 71), (71, 74, 75, 72), (72, 75, 76, 73), (39, 40, 77, 74), (74, 77, 78, 75), (75, 78, 79, 76), (40, 4, 10, 77), (77, 10, 9, 78), (78, 9, 8, 79), (43, 82, 35, 3), (82, 85, 36, 35), (85, 88, 37, 36), (0, 19, 80, 41), (41, 80, 81, 42), (42, 81, 82, 43), (19, 18, 83, 80), (80, 83, 84, 81), (81, 84, 85, 82), (18, 17, 86, 83), (83, 86, 87, 84), (84, 87, 88, 85), (17, 1, 28, 86), (86, 28, 27, 87), (87, 27, 26, 88), (40, 91, 11, 4), (91, 94, 12, 11), (94, 97, 13, 12), (7, 31, 89, 38), (38, 89, 90, 39), (39, 90, 91, 40), (31, 30, 92, 89), (89, 92, 93, 90), (90, 93, 94, 91), (30, 29, 95, 92), (92, 95, 96, 93), (93, 96, 97, 94), (29, 6, 22, 95), (95, 22, 21, 96), (96, 21, 20, 97)])
me_cube_002.polygons.foreach_set('use_smooth', [True] * 96)
me_cube_002.materials.append(mat_material_008)
me_cube_002.use_remesh_preserve_volume = False
me_cube_002.use_remesh_preserve_attributes = False
me_cube_002.use_mirror_vertex_groups = False
me_cube_002.update()
me_cube_001 = bpy.data.meshes.new('Cube.001')
me_cube_001.from_pydata([(-1.0, -1.827, -1.0), (-1.0, 0.1726, -1.0), (1.0, 0.1726, -1.0), (1.0, -1.827, -1.0), (-1.0, -1.827, 1.0), (-1.0, 0.1726, 1.0), (1.0, 0.1726, 1.0), (1.0, -1.827, 1.0), (-1.151, -1.979, -0.5), (-1.214, -2.042, 0.0), (-1.151, -1.979, 0.5), (-1.151, -1.327, 1.151), (-1.214, -0.8274, 1.214), (-1.151, -0.3274, 1.151), (-1.151, 0.324, 0.5), (-1.214, 0.3868, 0.0), (-1.151, 0.324, -0.5), (-1.151, -0.3274, -1.151), (-1.214, -0.8274, -1.214), (-1.151, -1.327, -1.151), (-0.5, 0.324, 1.151), (0.0, 0.3868, 1.214), (0.5, 0.324, 1.151), (1.151, 0.324, 0.5), (1.214, 0.3868, 0.0), (1.151, 0.324, -0.5), (0.5, 0.324, -1.151), (0.0, 0.3868, -1.214), (-0.5, 0.324, -1.151), (1.151, -0.3274, 1.151), (1.214, -0.8274, 1.214), (1.151, -1.327, 1.151), (1.151, -1.979, 0.5), (1.214, -2.042, 0.0), (1.151, -1.979, -0.5), (1.151, -1.327, -1.151), (1.214, -0.8274, -1.214), (1.151, -0.3274, -1.151), (0.5, -1.979, 1.151), (0.0, -2.042, 1.214), (-0.5, -1.979, 1.151), (-0.5, -1.979, -1.151), (0.0, -2.042, -1.214), (0.5, -1.979, -1.151), (-1.384, -1.444, 0.5757), (-1.48, -1.492, 0.0), (-1.384, -1.444, -0.5757), (-1.49, -0.8274, 0.6071), (-1.604, -0.8274, 0.0), (-1.49, -0.8274, -0.6071), (-1.384, -0.2112, 0.5757), (-1.48, -0.163, 0.0), (-1.384, -0.2112, -0.5757), (-0.6162, 0.5565, 0.5757), (-0.6644, 0.6528, 0.0), (-0.6162, 0.5565, -0.5757), (0.0, 0.6625, 0.6071), (0.0, 0.7767, 0.0), (0.0, 0.6625, -0.6071), (0.6162, 0.5565, 0.5757), (0.6644, 0.6528, 0.0), (0.6162, 0.5565, -0.5757), (1.384, -0.2112, 0.5757), (1.48, -0.163, 0.0), (1.384, -0.2112, -0.5757), (1.49, -0.8274, 0.6071), (1.604, -0.8274, 0.0), (1.49, -0.8274, -0.6071), (1.384, -1.444, 0.5757), (1.48, -1.492, 0.0), (1.384, -1.444, -0.5757), (0.6162, -2.211, 0.5757), (0.6644, -2.308, 0.0), (0.6162, -2.211, -0.5757), (0.0, -2.317, 0.6071), (0.0, -2.431, 0.0), (0.0, -2.317, -0.6071), (-0.6162, -2.211, 0.5757), (-0.6644, -2.308, 0.0), (-0.6162, -2.211, -0.5757), (-0.5757, -1.444, -1.384), (0.0, -1.492, -1.48), (0.5757, -1.444, -1.384), (-0.6071, -0.8274, -1.49), (0.0, -0.8274, -1.604), (0.6071, -0.8274, -1.49), (-0.5757, -0.2112, -1.384), (0.0, -0.163, -1.48), (0.5757, -0.2112, -1.384), (0.5757, -1.444, 1.384), (0.0, -1.492, 1.48), (-0.5757, -1.444, 1.384), (0.6071, -0.8274, 1.49), (0.0, -0.8274, 1.604), (-0.6071, -0.8274, 1.49), (0.5757, -0.2112, 1.384), (0.0, -0.163, 1.48), (-0.5757, -0.2112, 1.384)], [], [(52, 16, 1, 17), (61, 25, 2, 26), (70, 34, 3, 35), (79, 8, 0, 41), (88, 26, 2, 37), (97, 20, 5, 13), (8, 46, 19, 0), (46, 49, 18, 19), (49, 52, 17, 18), (4, 11, 44, 10), (10, 44, 45, 9), (9, 45, 46, 8), (11, 12, 47, 44), (44, 47, 48, 45), (45, 48, 49, 46), (12, 13, 50, 47), (47, 50, 51, 48), (48, 51, 52, 49), (13, 5, 14, 50), (50, 14, 15, 51), (51, 15, 16, 52), (16, 55, 28, 1), (55, 58, 27, 28), (58, 61, 26, 27), (5, 20, 53, 14), (14, 53, 54, 15), (15, 54, 55, 16), (20, 21, 56, 53), (53, 56, 57, 54), (54, 57, 58, 55), (21, 22, 59, 56), (56, 59, 60, 57), (57, 60, 61, 58), (22, 6, 23, 59), (59, 23, 24, 60), (60, 24, 25, 61), (25, 64, 37, 2), (64, 67, 36, 37), (67, 70, 35, 36), (6, 29, 62, 23), (23, 62, 63, 24), (24, 63, 64, 25), (29, 30, 65, 62), (62, 65, 66, 63), (63, 66, 67, 64), (30, 31, 68, 65), (65, 68, 69, 66), (66, 69, 70, 67), (31, 7, 32, 68), (68, 32, 33, 69), (69, 33, 34, 70), (34, 73, 43, 3), (73, 76, 42, 43), (76, 79, 41, 42), (7, 38, 71, 32), (32, 71, 72, 33), (33, 72, 73, 34), (38, 39, 74, 71), (71, 74, 75, 72), (72, 75, 76, 73), (39, 40, 77, 74), (74, 77, 78, 75), (75, 78, 79, 76), (40, 4, 10, 77), (77, 10, 9, 78), (78, 9, 8, 79), (43, 82, 35, 3), (82, 85, 36, 35), (85, 88, 37, 36), (0, 19, 80, 41), (41, 80, 81, 42), (42, 81, 82, 43), (19, 18, 83, 80), (80, 83, 84, 81), (81, 84, 85, 82), (18, 17, 86, 83), (83, 86, 87, 84), (84, 87, 88, 85), (17, 1, 28, 86), (86, 28, 27, 87), (87, 27, 26, 88), (40, 91, 11, 4), (91, 94, 12, 11), (94, 97, 13, 12), (7, 31, 89, 38), (38, 89, 90, 39), (39, 90, 91, 40), (31, 30, 92, 89), (89, 92, 93, 90), (90, 93, 94, 91), (30, 29, 95, 92), (92, 95, 96, 93), (93, 96, 97, 94), (29, 6, 22, 95), (95, 22, 21, 96), (96, 21, 20, 97)])
me_cube_001.polygons.foreach_set('use_smooth', [True] * 96)
me_cube_001.materials.append(mat_material_006)
me_cube_001.use_remesh_preserve_volume = False
me_cube_001.use_remesh_preserve_attributes = False
me_cube_001.use_mirror_vertex_groups = False
me_cube_001.update()

# ---- objects
ob_cube_012 = bpy.data.objects.new('Cube.012', me_cube_013)
ob_cube_000 = bpy.data.objects.new('Cube.000', me_cube_012)
ob_cube_011 = bpy.data.objects.new('Cube.011', me_cube_011)
ob_cube_010 = bpy.data.objects.new('Cube.010', me_cube_010)
ob_cube_009 = bpy.data.objects.new('Cube.009', me_cube_009)
ob_cube_008 = bpy.data.objects.new('Cube.008', me_cube_008)
ob_cube_007 = bpy.data.objects.new('Cube.007', me_cube_007)
ob_cube_006 = bpy.data.objects.new('Cube.006', me_cube_006)
ob_cube_005 = bpy.data.objects.new('Cube.005', me_cube_005)
ob_cube_004 = bpy.data.objects.new('Cube.004', me_cube_004)
ob_cube_003 = bpy.data.objects.new('Cube.003', me_cube_003)
ob_cube_002 = bpy.data.objects.new('Cube.002', me_cube_002)
ob_cube_001 = bpy.data.objects.new('Cube.001', me_cube_001)

# ---- transforms, parenting, visibility, modifiers, constraints
ob_cube_012.location = (-0.2873, 1.013, 2.896)
ob_cube_012.lineart.crease_threshold = 0.0
ob_cube_000.location = (0.03556, 4.76, 0.4664)
ob_cube_000.lineart.crease_threshold = 0.0
ob_cube_011.location = (-0.672, -1.066, 2.952)
ob_cube_011.lineart.crease_threshold = 0.0
ob_cube_010.location = (-0.6195, -0.728, 0.9481)
ob_cube_010.lineart.crease_threshold = 0.0
ob_cube_009.location = (-0.8914, 0.274, 4.996)
ob_cube_009.lineart.crease_threshold = 0.0
ob_cube_008.location = (-0.5519, 1.221, 2.903)
ob_cube_008.hide_render = True
ob_cube_008.lineart.crease_threshold = 0.0
ob_cube_007.location = (-0.4697, 2.028, 0.6047)
ob_cube_007.lineart.crease_threshold = 0.0
ob_cube_006.location = (-0.1185, 5.061, 4.643)
ob_cube_006.lineart.crease_threshold = 0.0
ob_cube_005.location = (-0.5319, 5.643, 2.89)
ob_cube_005.lineart.crease_threshold = 0.0
ob_cube_004.location = (-0.5798, 7.051, 0.8622)
ob_cube_004.lineart.crease_threshold = 0.0
ob_cube_003.location = (-0.6032, 3.032, 4.391)
ob_cube_003.lineart.crease_threshold = 0.0
ob_cube_002.location = (-0.5585, 3.88, 2.448)
ob_cube_002.lineart.crease_threshold = 0.0
ob_cube_001.location = (-0.6531, 4.615, 0.9027)
ob_cube_001.hide_viewport = True
ob_cube_001.lineart.crease_threshold = 0.0

# ---- collection membership
col_collection_1.objects.link(ob_cube_012)
col_collection_1.objects.link(ob_cube_000)
col_collection_1.objects.link(ob_cube_011)
col_collection_1.objects.link(ob_cube_010)
col_collection_1.objects.link(ob_cube_009)
col_collection_1.objects.link(ob_cube_008)
col_collection_1.objects.link(ob_cube_007)
col_collection_1.objects.link(ob_cube_006)
col_collection_1.objects.link(ob_cube_005)
col_collection_1.objects.link(ob_cube_004)
col_collection_1.objects.link(ob_cube_003)
col_collection_1.objects.link(ob_cube_002)
col_collection_1.objects.link(ob_cube_001)

# ---- scene / render settings (as saved in the file)
scene.frame_start = 1; scene.frame_end = 250; scene.frame_set(0)
scene.render.engine = 'BLENDER_EEVEE_NEXT'
scene.render.resolution_percentage = 50
scene.render.dither_intensity = 0.0
scene.cycles.use_denoising = False
scene.cycles.samples = 10
scene.cycles.sampling_pattern = 'TABULATED_SOBOL'
scene.cycles.light_sampling_threshold = 0.0
scene.cycles.use_adaptive_sampling = False
scene.cycles.use_light_tree = False
scene.cycles.blur_glossy = 0.0
scene.cycles.pixel_filter_type = 'GAUSSIAN'
scene.cycles.sample_clamp_indirect = 0.0
scene.view_settings.view_transform = 'Standard'
bpy.context.view_layer.update()

# ---- added for rendering (the .blend has no active camera and no usable light): camera, sun
cam_auto = bpy.data.cameras.new('AutoCamera')
cam_auto.lens = 50.0
cam_auto.sensor_width = 36.0
cam_auto.clip_end = 1000.0
ob_auto_camera = bpy.data.objects.new('AutoCamera', cam_auto)
scene.collection.objects.link(ob_auto_camera)
ob_auto_camera.location = (13.0653, -14.0267, 13.2928)
ob_auto_camera.rotation_euler = (1.09748, -7.21219e-08, 0.694738)
scene.camera = ob_auto_camera
light_auto_sun = bpy.data.lights.new('AutoSun', 'SUN')
light_auto_sun.energy = 3.0
light_auto_sun.angle = 0.0523599
ob_auto_sun = bpy.data.objects.new('AutoSun', light_auto_sun)
scene.collection.objects.link(ob_auto_sun)
ob_auto_sun.rotation_euler = (0.872665, 0.174533, 0.523599)
bpy.context.view_layer.update()
